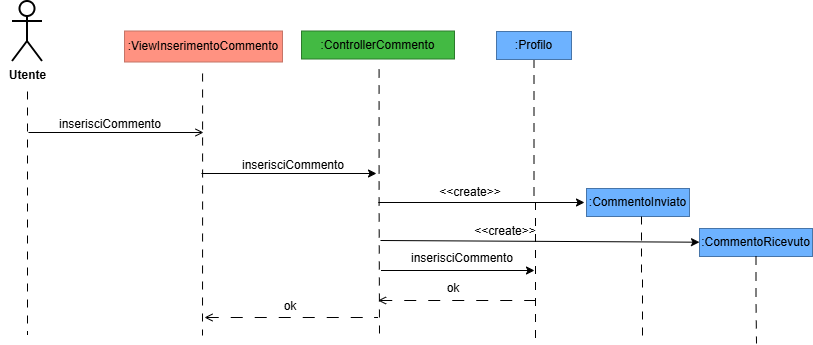

The diagram above was exported from draw.io. Its source (the exported page's mxGraphModel, read from the mxfile embedded in the PNG):
<mxGraphModel dx="1075" dy="622" grid="0" gridSize="10" guides="1" tooltips="1" connect="1" arrows="1" fold="1" page="1" pageScale="1" pageWidth="827" pageHeight="1169" math="0" shadow="0">
  <root>
    <mxCell id="0" />
    <mxCell id="1" parent="0" />
    <mxCell id="LxKBGvPaQcravGJQOUWI-1" connectable="0" parent="1" style="group" value="" vertex="1">
      <mxGeometry height="90" width="60" x="40" y="40" as="geometry" />
    </mxCell>
    <mxCell id="LxKBGvPaQcravGJQOUWI-2" edge="1" parent="LxKBGvPaQcravGJQOUWI-1" style="edgeStyle=orthogonalEdgeStyle;rounded=0;orthogonalLoop=1;jettySize=auto;html=1;dashed=1;dashPattern=8 8;endArrow=none;endFill=0;strokeWidth=1;">
      <mxGeometry relative="1" as="geometry">
        <mxPoint x="27" y="90" as="sourcePoint" />
        <mxPoint x="27" y="333" as="targetPoint" />
      </mxGeometry>
    </mxCell>
    <mxCell id="LxKBGvPaQcravGJQOUWI-3" parent="LxKBGvPaQcravGJQOUWI-1" style="shape=umlActor;verticalLabelPosition=bottom;verticalAlign=top;html=1;outlineConnect=0;strokeWidth=2;strokeColor=light-dark(#000000,#000000);fillColor=none;" value="&lt;b&gt;Utente&lt;/b&gt;" vertex="1">
      <mxGeometry height="60" width="30" x="12" as="geometry" />
    </mxCell>
    <mxCell id="LxKBGvPaQcravGJQOUWI-4" parent="1" style="html=1;whiteSpace=wrap;strokeColor=light-dark(#c57467, #a84a3c);fillColor=#FF9281;" value=":ViewInserimentoCommento" vertex="1">
      <mxGeometry height="31" width="158" x="164" y="69.5" as="geometry" />
    </mxCell>
    <mxCell id="LxKBGvPaQcravGJQOUWI-5" edge="1" parent="1" style="edgeStyle=orthogonalEdgeStyle;rounded=0;orthogonalLoop=1;jettySize=auto;html=1;dashed=1;dashPattern=8 8;endArrow=none;endFill=0;strokeWidth=1;">
      <mxGeometry relative="1" as="geometry">
        <mxPoint x="242.07999999999993" y="112" as="sourcePoint" />
        <mxPoint x="242" y="374" as="targetPoint" />
      </mxGeometry>
    </mxCell>
    <mxCell id="LxKBGvPaQcravGJQOUWI-6" parent="1" style="html=1;whiteSpace=wrap;strokeColor=light-dark(#2C7A2C,#A84A3C);fillColor=#43BA43;" value=":ControllerCommento" vertex="1">
      <mxGeometry height="28" width="153" x="341" y="69.5" as="geometry" />
    </mxCell>
    <mxCell id="LxKBGvPaQcravGJQOUWI-7" edge="1" parent="1" style="edgeStyle=orthogonalEdgeStyle;rounded=0;orthogonalLoop=1;jettySize=auto;html=1;dashed=1;dashPattern=8 8;endArrow=none;endFill=0;strokeWidth=1;">
      <mxGeometry relative="1" as="geometry">
        <mxPoint x="418.5799999999999" y="108" as="sourcePoint" />
        <mxPoint x="419" y="373" as="targetPoint" />
      </mxGeometry>
    </mxCell>
    <mxCell id="LxKBGvPaQcravGJQOUWI-8" edge="1" parent="1" style="endArrow=open;html=1;rounded=0;endFill=0;" value="">
      <mxGeometry height="50" relative="1" width="50" as="geometry">
        <mxPoint x="68" y="171" as="sourcePoint" />
        <mxPoint x="243" y="171" as="targetPoint" />
      </mxGeometry>
    </mxCell>
    <mxCell id="LxKBGvPaQcravGJQOUWI-9" edge="1" parent="1" style="endArrow=classic;html=1;rounded=0;" value="">
      <mxGeometry height="50" relative="1" width="50" as="geometry">
        <mxPoint x="241" y="212" as="sourcePoint" />
        <mxPoint x="416" y="212" as="targetPoint" />
      </mxGeometry>
    </mxCell>
    <mxCell id="LxKBGvPaQcravGJQOUWI-10" parent="1" style="text;html=1;whiteSpace=wrap;strokeColor=none;fillColor=none;align=center;verticalAlign=middle;rounded=0;" value="inserisciCommento" vertex="1">
      <mxGeometry height="30" width="60" x="120" y="148" as="geometry" />
    </mxCell>
    <mxCell id="LxKBGvPaQcravGJQOUWI-11" parent="1" style="text;html=1;whiteSpace=wrap;strokeColor=none;fillColor=none;align=center;verticalAlign=middle;rounded=0;" value="inserisciCommento" vertex="1">
      <mxGeometry height="30" width="60" x="303" y="189" as="geometry" />
    </mxCell>
    <mxCell id="LxKBGvPaQcravGJQOUWI-12" edge="1" parent="1" style="edgeStyle=none;orthogonalLoop=1;jettySize=auto;html=1;rounded=0;startArrow=open;startFill=0;endArrow=none;endFill=0;dashed=1;dashPattern=12 12;" value="">
      <mxGeometry relative="1" width="100" as="geometry">
        <Array as="points" />
        <mxPoint x="244" y="356" as="sourcePoint" />
        <mxPoint x="417" y="356" as="targetPoint" />
      </mxGeometry>
    </mxCell>
    <mxCell id="LxKBGvPaQcravGJQOUWI-13" parent="1" style="text;html=1;whiteSpace=wrap;strokeColor=none;fillColor=none;align=center;verticalAlign=middle;rounded=0;" value="ok" vertex="1">
      <mxGeometry height="30" width="60" x="300" y="330" as="geometry" />
    </mxCell>
    <mxCell id="LxKBGvPaQcravGJQOUWI-14" edge="1" parent="1" source="LxKBGvPaQcravGJQOUWI-15" style="edgeStyle=orthogonalEdgeStyle;rounded=0;orthogonalLoop=1;jettySize=auto;html=1;dashed=1;dashPattern=8 8;endArrow=none;endFill=0;exitX=0.5;exitY=1;exitDx=0;exitDy=0;">
      <mxGeometry relative="1" as="geometry">
        <mxPoint x="575" y="270" as="sourcePoint" />
        <mxPoint x="575" y="380" as="targetPoint" />
      </mxGeometry>
    </mxCell>
    <mxCell id="LxKBGvPaQcravGJQOUWI-15" parent="1" style="html=1;whiteSpace=wrap;strokeColor=#4775A9;fillColor=#6DB2FF;" value=":Profilo" vertex="1">
      <mxGeometry height="28" width="75" x="536" y="70" as="geometry" />
    </mxCell>
    <mxCell id="LxKBGvPaQcravGJQOUWI-16" edge="1" parent="1" style="endArrow=classic;html=1;rounded=0;" target="LxKBGvPaQcravGJQOUWI-27" value="">
      <mxGeometry height="50" relative="1" width="50" as="geometry">
        <mxPoint x="420" y="279" as="sourcePoint" />
        <mxPoint x="578" y="279" as="targetPoint" />
      </mxGeometry>
    </mxCell>
    <mxCell id="LxKBGvPaQcravGJQOUWI-17" edge="1" parent="1" style="edgeStyle=none;orthogonalLoop=1;jettySize=auto;html=1;rounded=0;startArrow=open;startFill=0;endArrow=none;endFill=0;dashed=1;dashPattern=12 12;" value="">
      <mxGeometry relative="1" width="100" as="geometry">
        <Array as="points" />
        <mxPoint x="417.5" y="339" as="sourcePoint" />
        <mxPoint x="575" y="339" as="targetPoint" />
      </mxGeometry>
    </mxCell>
    <mxCell id="LxKBGvPaQcravGJQOUWI-18" parent="1" style="text;html=1;whiteSpace=wrap;strokeColor=none;fillColor=none;align=center;verticalAlign=middle;rounded=0;" value="ok" vertex="1">
      <mxGeometry height="30" width="60" x="462.5" y="312" as="geometry" />
    </mxCell>
    <mxCell id="LxKBGvPaQcravGJQOUWI-19" parent="1" style="html=1;whiteSpace=wrap;strokeColor=#4775A9;fillColor=#6DB2FF;" value=":CommentoInviato" vertex="1">
      <mxGeometry height="28" width="103" x="626" y="227" as="geometry" />
    </mxCell>
    <mxCell id="LxKBGvPaQcravGJQOUWI-20" edge="1" parent="1" style="endArrow=classic;html=1;rounded=0;" value="">
      <mxGeometry height="50" relative="1" width="50" as="geometry">
        <mxPoint x="418" y="241" as="sourcePoint" />
        <mxPoint x="624" y="241" as="targetPoint" />
      </mxGeometry>
    </mxCell>
    <mxCell id="LxKBGvPaQcravGJQOUWI-21" parent="1" style="text;html=1;whiteSpace=wrap;strokeColor=none;fillColor=none;align=center;verticalAlign=middle;rounded=0;" value="&amp;lt;&amp;lt;create&amp;gt;&amp;gt;" vertex="1">
      <mxGeometry height="30" width="60" x="480" y="216" as="geometry" />
    </mxCell>
    <mxCell id="LxKBGvPaQcravGJQOUWI-22" edge="1" parent="1" style="edgeStyle=orthogonalEdgeStyle;rounded=0;orthogonalLoop=1;jettySize=auto;html=1;dashed=1;dashPattern=8 8;endArrow=none;endFill=0;exitX=0.5;exitY=1;exitDx=0;exitDy=0;">
      <mxGeometry relative="1" as="geometry">
        <mxPoint x="681" y="255" as="sourcePoint" />
        <mxPoint x="682" y="378" as="targetPoint" />
      </mxGeometry>
    </mxCell>
    <mxCell id="LxKBGvPaQcravGJQOUWI-23" parent="1" style="text;html=1;whiteSpace=wrap;strokeColor=none;fillColor=none;align=center;verticalAlign=middle;rounded=0;" value="&amp;lt;&amp;lt;create&amp;gt;&amp;gt;" vertex="1">
      <mxGeometry height="30" width="60" x="515" y="255" as="geometry" />
    </mxCell>
    <mxCell id="LxKBGvPaQcravGJQOUWI-27" parent="1" style="html=1;whiteSpace=wrap;strokeColor=#4775A9;fillColor=#6DB2FF;" value=":CommentoRicevuto" vertex="1">
      <mxGeometry height="28" width="113" x="739" y="267" as="geometry" />
    </mxCell>
    <mxCell id="LxKBGvPaQcravGJQOUWI-28" edge="1" parent="1" source="LxKBGvPaQcravGJQOUWI-27" style="edgeStyle=orthogonalEdgeStyle;rounded=0;orthogonalLoop=1;jettySize=auto;html=1;dashed=1;dashPattern=8 8;endArrow=none;endFill=0;exitX=0.5;exitY=1;exitDx=0;exitDy=0;">
      <mxGeometry relative="1" as="geometry">
        <mxPoint x="789" y="346" as="sourcePoint" />
        <mxPoint x="796" y="382" as="targetPoint" />
      </mxGeometry>
    </mxCell>
    <mxCell id="LxKBGvPaQcravGJQOUWI-29" edge="1" parent="1" style="endArrow=classic;html=1;rounded=0;" value="">
      <mxGeometry height="50" relative="1" width="50" as="geometry">
        <mxPoint x="420.5" y="309" as="sourcePoint" />
        <mxPoint x="574" y="309" as="targetPoint" />
      </mxGeometry>
    </mxCell>
    <mxCell id="LxKBGvPaQcravGJQOUWI-31" parent="1" style="text;html=1;whiteSpace=wrap;strokeColor=none;fillColor=none;align=center;verticalAlign=middle;rounded=0;" value="inserisciCommento" vertex="1">
      <mxGeometry height="30" width="60" x="472" y="282" as="geometry" />
    </mxCell>
  </root>
</mxGraphModel>